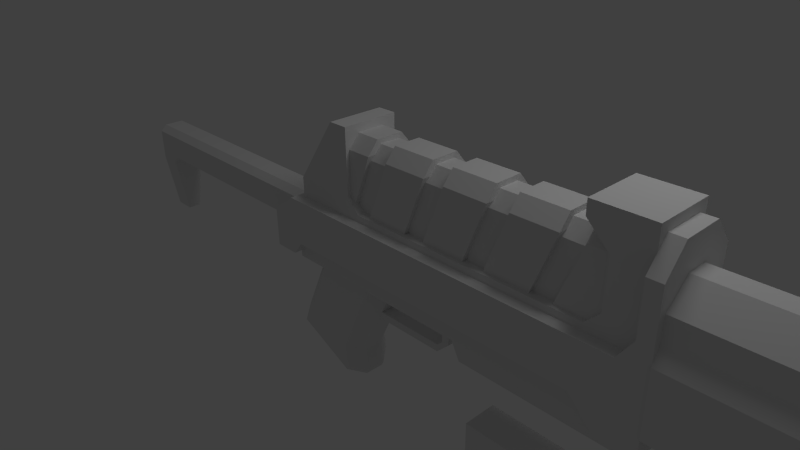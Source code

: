 # Source: Assault_Rifle.blend  (saved by Blender 2.57.0; exported with 4.5.12 LTS)
import bpy
from mathutils import Matrix  # noqa: F401  (used for matrix-valued properties, if any)

bpy.ops.wm.read_factory_settings(use_empty=True)
scene = bpy.context.scene
scene.name = 'Scene'

# ---- collections
col_collection_1 = bpy.data.collections.new('Collection 1'); scene.collection.children.link(col_collection_1)

# ---- materials (node trees are filled in below, after node groups)
mat_material_002 = bpy.data.materials.new('Material.002')
mat_material_002.alpha_threshold = 0.0
mat_material_002.use_transparent_shadow = False
mat_material_002.roughness = 0.5
mat_material_002.line_color = (0.0, 0.0, 0.0, 1.0)
mat_material_003 = bpy.data.materials.new('Material.003')
mat_material_003.alpha_threshold = 0.0
mat_material_003.use_transparent_shadow = False
mat_material_003.roughness = 0.5
mat_material_003.line_color = (0.0, 0.0, 0.0, 1.0)

# ---- material node trees

# ---- world
world_world = bpy.data.worlds.new('World'); scene.world = world_world
world_world.color = (0.05088, 0.05088, 0.05088)
world_world.use_sun_shadow = False
world_world.sun_shadow_jitter_overblur = 0.0
world_world.cycles.sampling_method = 'MANUAL'
world_world.cycles.sample_map_resolution = 256

# ---- cameras
cam_camera = bpy.data.cameras.new('Camera')
cam_camera.clip_end = 100.0
cam_camera.lens = 35.0
cam_camera.ortho_scale = 7.314
cam_camera.dof.focus_distance = 0.0
cam_camera.dof.aperture_fstop = 128.0

# ---- lights
light_lamp_003 = bpy.data.lights.new('Lamp.003', 'POINT')
light_lamp_003.transmission_factor = 0.0
light_lamp_003.cutoff_distance = 30.0
light_lamp_003.energy = 100.0
light_lamp_003.shadow_buffer_clip_start = 1.001
light_lamp_003.shadow_soft_size = 1.0
light_lamp_003.shadow_maximum_resolution = 0.006
light_lamp_003.use_absolute_resolution = True
light_lamp_003.cycles.use_multiple_importance_sampling = False
light_lamp_002 = bpy.data.lights.new('Lamp.002', 'POINT')
light_lamp_002.transmission_factor = 0.0
light_lamp_002.cutoff_distance = 30.0
light_lamp_002.energy = 100.0
light_lamp_002.shadow_buffer_clip_start = 1.001
light_lamp_002.shadow_soft_size = 1.0
light_lamp_002.shadow_maximum_resolution = 0.006
light_lamp_002.use_absolute_resolution = True
light_lamp_002.cycles.use_multiple_importance_sampling = False
light_lamp_001 = bpy.data.lights.new('Lamp.001', 'POINT')
light_lamp_001.transmission_factor = 0.0
light_lamp_001.cutoff_distance = 30.0
light_lamp_001.energy = 100.0
light_lamp_001.shadow_buffer_clip_start = 1.001
light_lamp_001.shadow_soft_size = 1.0
light_lamp_001.shadow_maximum_resolution = 0.006
light_lamp_001.use_absolute_resolution = True
light_lamp_001.cycles.use_multiple_importance_sampling = False
light_lamp = bpy.data.lights.new('Lamp', 'POINT')
light_lamp.transmission_factor = 0.0
light_lamp.cutoff_distance = 30.0
light_lamp.energy = 100.0
light_lamp.shadow_buffer_clip_start = 1.001
light_lamp.shadow_soft_size = 1.0
light_lamp.shadow_maximum_resolution = 0.006
light_lamp.use_absolute_resolution = True
light_lamp.cycles.use_multiple_importance_sampling = False

# ---- meshes
me_cylinder_001 = bpy.data.meshes.new('Cylinder.001')
me_cylinder_001.from_pydata([(0.0, 1.0, -1.0), (0.7071, 0.7071, -1.0), (1.0, -4.371e-08, -1.0), (0.7071, -0.7071, -1.0), (-8.742e-08, -1.0, -1.0), (-0.7071, -0.7071, -1.0), (-1.0, 1.192e-08, -1.0), (-0.7071, 0.7071, -1.0), (-3.02e-07, 1.0, 0.003735), (0.7071, 0.7071, 0.003735), (1.0, 6.911e-07, 0.003735), (0.7071, -0.7071, 0.003735), (-2.385e-08, -1.0, 0.003735), (-0.7071, -0.7071, 0.003735), (-1.0, 7.388e-07, 0.003735), (-0.7071, 0.7071, 0.003735), (0.0, 0.0, -1.0)], [], [(16, 0, 1), (16, 1, 2), (16, 2, 3), (16, 3, 4), (16, 4, 5), (16, 5, 6), (16, 6, 7), (7, 0, 16), (0, 8, 9, 1), (1, 9, 10, 2), (2, 10, 11, 3), (3, 11, 12, 4), (4, 12, 13, 5), (5, 13, 14, 6), (6, 14, 15, 7), (8, 0, 7, 15)])
me_cylinder_001.use_remesh_preserve_volume = False
me_cylinder_001.use_remesh_preserve_attributes = False
me_cylinder_001.use_mirror_vertex_groups = False
me_cylinder_001.update()
me_cube_001 = bpy.data.meshes.new('Cube.001')
me_cube_001.from_pydata([(1.1, 1.0, -0.6), (1.1, -1.0, -0.6), (0.9, -1.0, -0.6), (0.9, 1.0, -0.6), (1.1, 1.0, 0.7), (1.1, -1.0, 0.7), (0.9, -1.0, 0.7), (0.9, 1.0, 0.7), (0.7403, -1.0, -0.7418), (0.7403, 1.0, -0.7418), (0.7403, 1.0, -0.9418), (0.7403, -1.0, -0.9418), (-1.862, -1.0, -0.9418), (-1.862, -1.0, -0.7418), (-1.862, 1.0, -0.9418), (-1.862, 1.0, -0.7418)], [], [(1, 5, 6, 2), (4, 0, 3, 7), (2, 6, 7, 3), (0, 4, 5, 1), (2, 3, 9, 8), (3, 0, 10, 9), (0, 1, 11, 10), (1, 2, 8, 11), (11, 8, 13, 12), (10, 11, 12, 14), (9, 10, 14, 15), (8, 9, 15, 13)])
_uv = me_cube_001.uv_layers.new(name='UVTex')
_uv.uv.foreach_set('vector', [0.02441, -0.07473, 0.02441, -0.2295, 0.2863, -0.2295, 0.2863, -0.07473, 0.7863, -0.2295, 0.7863, -0.07473, 0.5244, -0.07473, 0.5244, -0.2295, 0.2863, -0.07473, 0.2863, -0.2295, 0.5244, -0.2295, 0.5244, -0.07473, 0.7863, -0.07473, 0.7863, -0.2295, 1.024, -0.2295, 1.024, -0.07473, 1.0, 1.0, 0.0, 1.0, 0.0, 0.0, 1.0, 0.0, 1.0, 1.0, 0.0, 1.0, 0.0, 0.0, 1.0, 0.0, 1.0, 1.0, 0.0, 1.0, 0.0, 0.0, 1.0, 0.0, 1.0, 1.0, 0.0, 1.0, 0.0, 0.0, 1.0, 0.0, 1.0, 1.0, 0.0, 1.0, 0.0, 0.0, 1.0, 0.0, 1.0, 1.0, 0.0, 1.0, 0.0, 0.0, 1.0, 0.0, 1.0, 1.0, 0.0, 1.0, 0.0, 0.0, 1.0, 0.0, 1.0, 1.0, 0.0, 1.0, 0.0, 0.0, 1.0, 0.0])
me_cube_001.materials.append(mat_material_002)
me_cube_001.use_remesh_preserve_volume = False
me_cube_001.use_remesh_preserve_attributes = False
me_cube_001.use_mirror_vertex_groups = False
me_cube_001.update()
me_cube_027 = bpy.data.meshes.new('Cube.027')
me_cube_027.from_pydata([(1.1, 1.0, -0.6), (1.1, -1.0, -0.6), (0.4282, -1.0, -0.6), (0.4282, 1.0, -0.6), (1.534, 1.0, 0.5143), (1.533, -1.0, 0.5143), (0.8617, -1.0, 0.5143), (0.8617, 1.0, 0.5143), (1.534, 0.5593, 0.7147), (0.8617, 0.5593, 0.7147), (0.8617, -0.5593, 0.7147), (1.533, -0.5593, 0.7147)], [], [(1, 5, 6, 2), (4, 0, 3, 7), (0, 4, 5, 1), (4, 7, 9, 8), (6, 5, 11, 10), (5, 4, 8, 11), (8, 9, 10, 11)])
me_cube_027.use_remesh_preserve_volume = False
me_cube_027.use_remesh_preserve_attributes = False
me_cube_027.use_mirror_vertex_groups = False
me_cube_027.update()
me_cube_026 = bpy.data.meshes.new('Cube.026')
me_cube_026.from_pydata([(1.1, 1.0, -0.6), (1.1, -1.0, -0.6), (0.4282, -1.0, -0.6), (0.4282, 1.0, -0.6), (1.534, 1.0, 0.5143), (1.533, -1.0, 0.5143), (0.8617, -1.0, 0.5143), (0.8617, 1.0, 0.5143), (1.534, 0.5593, 0.7147), (0.8617, 0.5593, 0.7147), (0.8617, -0.5593, 0.7147), (1.533, -0.5593, 0.7147)], [], [(1, 5, 6, 2), (4, 0, 3, 7), (2, 6, 7, 3), (0, 4, 5, 1), (4, 7, 9, 8), (7, 6, 10, 9), (6, 5, 11, 10), (5, 4, 8, 11), (8, 9, 10, 11)])
me_cube_026.use_remesh_preserve_volume = False
me_cube_026.use_remesh_preserve_attributes = False
me_cube_026.use_mirror_vertex_groups = False
me_cube_026.update()
me_cube_025 = bpy.data.meshes.new('Cube.025')
me_cube_025.from_pydata([(1.1, 1.0, -0.6), (1.1, -1.0, -0.6), (0.4282, -1.0, -0.6), (0.4282, 1.0, -0.6), (1.534, 1.0, 0.5143), (1.533, -1.0, 0.5143), (0.8617, -1.0, 0.5143), (0.8617, 1.0, 0.5143), (1.534, 0.5593, 0.7147), (0.8617, 0.5593, 0.7147), (0.8617, -0.5593, 0.7147), (1.533, -0.5593, 0.7147)], [], [(1, 5, 6, 2), (4, 0, 3, 7), (2, 6, 7, 3), (0, 4, 5, 1), (4, 7, 9, 8), (7, 6, 10, 9), (6, 5, 11, 10), (5, 4, 8, 11), (8, 9, 10, 11)])
me_cube_025.use_remesh_preserve_volume = False
me_cube_025.use_remesh_preserve_attributes = False
me_cube_025.use_mirror_vertex_groups = False
me_cube_025.update()
me_cube_024 = bpy.data.meshes.new('Cube.024')
me_cube_024.from_pydata([(1.1, 1.0, -0.6), (1.1, -1.0, -0.6), (0.4282, -1.0, -0.6), (0.4282, 1.0, -0.6), (1.534, 1.0, 0.5143), (1.533, -1.0, 0.5143), (0.8617, -1.0, 0.5143), (0.8617, 1.0, 0.5143), (1.534, 0.5593, 0.7147), (0.8617, 0.5593, 0.7147), (0.8617, -0.5593, 0.7147), (1.533, -0.5593, 0.7147)], [], [(1, 5, 6, 2), (4, 0, 3, 7), (2, 6, 7, 3), (0, 4, 5, 1), (4, 7, 9, 8), (7, 6, 10, 9), (6, 5, 11, 10), (5, 4, 8, 11), (8, 9, 10, 11)])
me_cube_024.use_remesh_preserve_volume = False
me_cube_024.use_remesh_preserve_attributes = False
me_cube_024.use_mirror_vertex_groups = False
me_cube_024.update()
me_cube_019 = bpy.data.meshes.new('Cube.019')
me_cube_019.from_pydata([(1.1, 1.0, -0.6), (1.1, -1.0, -0.6), (0.4282, -1.0, -0.6), (0.4282, 1.0, -0.6), (1.534, 1.0, 0.5143), (1.533, -1.0, 0.5143), (0.8617, -1.0, 0.5143), (0.8617, 1.0, 0.5143), (1.534, 0.5593, 0.7147), (0.8617, 0.5593, 0.7147), (0.8617, -0.5593, 0.7147), (1.533, -0.5593, 0.7147)], [], [(1, 5, 6, 2), (4, 0, 3, 7), (2, 6, 7, 3), (4, 7, 9, 8), (7, 6, 10, 9), (6, 5, 11, 10), (8, 9, 10, 11)])
me_cube_019.use_remesh_preserve_volume = False
me_cube_019.use_remesh_preserve_attributes = False
me_cube_019.use_mirror_vertex_groups = False
me_cube_019.update()
me_cube_018 = bpy.data.meshes.new('Cube.018')
me_cube_018.from_pydata([(1.1, 1.0, 0.2), (1.1, -1.0, 0.2), (-0.1, -1.0, 0.2), (-0.1, 1.0, 0.2), (1.1, 1.0, 0.6), (1.1, -1.0, 0.6), (-0.1, -1.0, 0.6), (-0.1, 1.0, 0.6), (1.1, 0.6, 0.7), (-0.1, 0.6, 0.7), (-0.1, -0.6, 0.7), (1.1, -0.6, 0.7), (-2.1, 0.6, 0.7), (-2.1, -0.6, 0.7), (-2.1, -1.0, 0.6), (-2.1, 1.0, 0.6), (-2.1, 1.0, 0.2), (-2.1, -1.0, 0.2), (-3.1, 1.0, 0.08631), (-3.1, -1.0, 0.08631), (-3.1, -1.0, 0.6), (-3.1, 1.0, 0.6), (-3.1, 0.6, 0.7), (-3.1, -0.6, 0.7), (-3.464, 0.6, 0.7), (-3.464, -0.6, 0.7), (-3.464, -1.0, 0.6), (-3.464, 1.0, 0.6), (-3.464, 1.0, 0.08631), (-3.464, -1.0, 0.08631), (-3.003, -1.0, 0.2), (-3.003, 1.0, 0.2), (-3.003, -1.0, 0.6), (-3.003, 1.0, 0.6), (-3.003, 0.6, 0.7), (-3.003, -0.6, 0.7), (-3.464, 0.396, -0.9116), (-3.464, -0.3959, -0.9116), (-3.1, -0.3959, -0.9116), (-3.1, 0.3959, -0.9116)], [], [(1, 5, 6, 2), (4, 0, 3, 7), (0, 4, 5, 1), (3, 0, 1, 2), (4, 7, 9, 8), (6, 5, 11, 10), (5, 4, 8, 11), (8, 9, 10, 11), (10, 9, 12, 13), (6, 10, 13, 14), (9, 7, 15, 12), (7, 3, 16, 15), (2, 6, 14, 17), (3, 2, 17, 16), (23, 22, 24, 25), (20, 23, 25, 26), (22, 21, 27, 24), (21, 18, 28, 27), (19, 20, 26, 29), (27, 26, 25, 24), (29, 26, 27, 28), (17, 30, 31, 16), (30, 19, 18, 31), (14, 32, 30, 17), (32, 20, 19, 30), (16, 31, 33, 15), (31, 18, 21, 33), (15, 33, 34, 12), (33, 21, 22, 34), (13, 35, 32, 14), (35, 23, 20, 32), (12, 34, 35, 13), (34, 22, 23, 35), (29, 28, 36, 37), (19, 29, 37, 38), (28, 18, 39, 36), (18, 19, 38, 39), (39, 38, 37, 36)])
me_cube_018.materials.append(mat_material_003)
me_cube_018.use_remesh_preserve_volume = False
me_cube_018.use_remesh_preserve_attributes = False
me_cube_018.use_mirror_vertex_groups = False
me_cube_018.update()
me_cylinder = bpy.data.meshes.new('Cylinder')
me_cylinder.from_pydata([(9.232e-07, 1.211, 2.442), (-0.4634, 1.119, 2.442), (-0.8563, 0.8563, 2.442), (-1.119, 0.4634, 2.442), (-1.211, 3.03e-06, 2.442), (-1.119, -0.4634, 2.442), (-0.8563, -0.8563, 2.442), (-0.4634, -1.119, 2.442), (-2.205e-06, -1.211, 2.442), (0.4634, -1.119, 2.442), (0.8563, -0.8563, 2.442), (1.119, -0.4634, 2.442), (1.211, -1.647e-06, 2.442), (1.119, 0.4634, 2.442), (0.8563, 0.8563, 2.442), (0.4634, 1.119, 2.442), (0.4634, 1.119, 3.747), (1.022e-06, 1.211, 3.747), (0.8563, 0.8563, 3.747), (1.119, 0.4634, 3.747), (1.211, -1.647e-06, 3.747), (1.119, -0.4634, 3.747), (0.8563, -0.8563, 3.747), (0.4634, -1.119, 3.747), (-2.106e-06, -1.211, 3.747), (-0.4634, -1.119, 3.747), (-0.8563, -0.8563, 3.747), (-1.119, -0.4634, 3.747), (-1.211, 3.03e-06, 3.747), (-1.119, 0.4634, 3.747), (-0.8563, 0.8563, 3.747), (-0.4634, 1.119, 3.747), (2.326e-07, -8.332e-08, 3.747)], [], [(15, 0, 17, 16), (14, 15, 16, 18), (13, 14, 18, 19), (12, 13, 19, 20), (11, 12, 20, 21), (10, 11, 21, 22), (9, 10, 22, 23), (8, 9, 23, 24), (7, 8, 24, 25), (6, 7, 25, 26), (5, 6, 26, 27), (4, 5, 27, 28), (3, 4, 28, 29), (2, 3, 29, 30), (1, 2, 30, 31), (0, 1, 31, 17), (32, 16, 17), (32, 18, 16), (32, 19, 18), (32, 20, 19), (32, 21, 20), (32, 22, 21), (32, 23, 22), (32, 24, 23), (32, 25, 24), (32, 26, 25), (32, 27, 26), (32, 28, 27), (32, 29, 28), (32, 30, 29), (32, 31, 30), (32, 17, 31)])
me_cylinder.use_remesh_preserve_volume = False
me_cylinder.use_remesh_preserve_attributes = False
me_cylinder.use_mirror_vertex_groups = False
me_cylinder.update()
me_cube_017 = bpy.data.meshes.new('Cube.017')
me_cube_017.from_pydata([(1.1, 1.0, -0.6), (1.1, -1.0, -0.6), (-1.1, -1.0, -0.6), (-1.1, 1.0, -0.6), (1.1, 1.0, 0.7), (1.1, -1.0, 0.7), (-1.1, -1.0, 0.7), (-1.1, 1.0, 0.7), (-0.88, -1.0, -0.9), (-0.88, 1.0, -0.9), (0.88, 1.0, -0.9), (0.88, -1.0, -0.9)], [], [(4, 7, 6, 5), (1, 5, 6, 2), (4, 0, 3, 7), (2, 6, 7, 3), (0, 4, 5, 1), (2, 3, 9, 8), (3, 0, 10, 9), (0, 1, 11, 10), (1, 2, 8, 11), (10, 11, 8, 9)])
_uv = me_cube_017.uv_layers.new(name='UVTex')
_uv.uv.foreach_set('vector', [1.0, 0.9091, 2.167e-07, 0.9091, 0.0, 3.793e-07, 1.0, 0.0, 0.02441, -0.07473, 0.02441, -0.2295, 0.2863, -0.2295, 0.2863, -0.07473, 0.7863, -0.2295, 0.7863, -0.07473, 0.5244, -0.07473, 0.5244, -0.2295, 0.2863, -0.07473, 0.2863, -0.2295, 0.5244, -0.2295, 0.5244, -0.07473, 0.7863, -0.07473, 0.7863, -0.2295, 1.024, -0.2295, 1.024, -0.07473, -3.252, 0.3467, -2.453, 0.3467, -2.453, 0.4952, -3.252, 0.4952, 0.07812, 1.382, 1.078, 1.382, 0.9781, 1.519, 0.1781, 1.518, -2.453, 1.347, -3.252, 1.347, -3.252, 1.198, -2.453, 1.198, 1.078, 1.655, 0.07812, 1.655, 0.1781, 1.519, 0.9781, 1.519, -2.453, 1.198, -3.252, 1.198, -3.252, 0.4952, -2.453, 0.4952])
me_cube_017.materials.append(mat_material_002)
me_cube_017.use_remesh_preserve_volume = False
me_cube_017.use_remesh_preserve_attributes = False
me_cube_017.use_mirror_vertex_groups = False
me_cube_017.update()
me_cube_015 = bpy.data.meshes.new('Cube.015')
me_cube_015.from_pydata([(-0.11, 1.0, -0.9), (-0.11, -1.0, -0.9), (-0.99, -1.0, -0.9), (-0.99, 1.0, -0.9), (-0.11, 1.0, 0.7), (-0.11, -1.0, 0.7), (-0.99, -1.0, 0.7), (-0.99, 1.0, 0.7), (-1.21, 0.4, -0.9), (-1.21, 0.4, 0.7), (-1.21, -0.4, -0.9), (-1.21, -0.4, 0.7), (0.11, 0.4, -0.9), (0.11, 0.4, 0.7), (0.11, -0.4, -0.9), (0.11, -0.4, 0.7), (0.31, 0.4, -1.2), (0.31, -0.4, -1.2), (-1.21, 0.4, -1.2), (-1.21, -0.4, -1.2), (0.09, -1.0, -1.2), (0.09, 1.0, -1.2), (-0.99, -1.0, -1.2), (-0.99, 1.0, -1.2), (0.09, -1.0, -1.3), (-0.99, -1.0, -1.3), (0.09, 1.0, -1.3), (-0.99, 1.0, -1.3), (-1.21, 0.4, -1.3), (-1.21, -0.4, -1.3), (0.31, 0.4, -1.3), (0.31, -0.4, -1.3), (0.1753, 0.3291, -1.4), (0.1753, -0.3291, -1.4), (-1.075, 0.3291, -1.4), (-1.075, -0.3291, -1.4), (-0.005699, -0.8228, -1.4), (-0.005699, 0.8228, -1.4), (-0.8943, -0.8228, -1.4), (-0.8943, 0.8228, -1.4)], [], [(1, 5, 6, 2), (4, 0, 3, 7), (7, 3, 8, 9), (2, 6, 11, 10), (0, 4, 13, 12), (5, 1, 14, 15), (12, 13, 15, 14), (10, 11, 9, 8), (12, 14, 17, 16), (10, 8, 18, 19), (14, 1, 20, 17), (0, 12, 16, 21), (2, 10, 19, 22), (8, 3, 23, 18), (3, 0, 21, 23), (1, 2, 22, 20), (20, 22, 25, 24), (23, 21, 26, 27), (18, 23, 27, 28), (22, 19, 29, 25), (21, 16, 30, 26), (17, 20, 24, 31), (19, 18, 28, 29), (16, 17, 31, 30), (30, 31, 33, 32), (29, 28, 34, 35), (31, 24, 36, 33), (26, 30, 32, 37), (25, 29, 35, 38), (28, 27, 39, 34), (27, 26, 37, 39), (24, 25, 38, 36), (36, 37, 32, 33), (39, 38, 35, 34), (37, 36, 38, 39)])
me_cube_015.use_remesh_preserve_volume = False
me_cube_015.use_remesh_preserve_attributes = False
me_cube_015.use_mirror_vertex_groups = False
me_cube_015.update()
me_cube_014 = bpy.data.meshes.new('Cube.014')
me_cube_014.from_pydata([(2.0, 1.0, 0.4), (2.0, -1.0, 0.4), (-1.1, -1.0, 0.4), (-1.1, 1.0, 0.4), (2.0, 1.0, 0.7), (2.0, -1.0, 0.7), (-1.1, -1.0, 0.7), (-1.1, 1.0, 0.7), (4.4, 1.0, 0.4), (4.1, 1.0, 0.7), (4.4, -1.0, 0.4), (4.1, -1.0, 0.7), (4.4, 0.7, -5.96e-08), (4.4, -0.7, -5.96e-08), (2.0, -0.7, -5.96e-08), (2.0, 0.7, -5.96e-08)], [], [(2, 6, 7, 3), (0, 4, 9, 8), (5, 1, 10, 11), (4, 5, 11, 9), (8, 9, 11, 10), (8, 10, 13, 12), (10, 1, 14, 13), (0, 8, 12, 15), (1, 0, 15, 14), (14, 15, 12, 13), (3, 0, 1, 2), (4, 7, 6, 5), (5, 6, 2, 1), (0, 3, 7, 4)])
me_cube_014.use_remesh_preserve_volume = False
me_cube_014.use_remesh_preserve_attributes = False
me_cube_014.use_mirror_vertex_groups = False
me_cube_014.update()
me_cube_013 = bpy.data.meshes.new('Cube.013')
me_cube_013.from_pydata([], [], [])
me_cube_013.use_remesh_preserve_volume = False
me_cube_013.use_remesh_preserve_attributes = False
me_cube_013.use_mirror_vertex_groups = False
me_cube_013.update()
me_cube_011 = bpy.data.meshes.new('Cube.011')
me_cube_011.from_pydata([(3.161, 0.4, 0.3), (3.161, -0.4, 0.3), (-1.0, -0.4, 0.3), (-1.0, 0.4, 0.3), (3.161, 0.4, 1.2), (3.161, -0.4, 1.2), (-1.0, -0.4, 1.2), (-1.0, 0.4, 1.2), (-1.0, -0.12, 0.0), (-1.0, 0.12, 0.0), (3.161, 0.12, 0.0), (3.161, -0.12, 0.0), (3.161, 0.32, 1.4), (-1.0, 0.32, 1.4), (-1.0, -0.32, 1.4), (3.161, -0.32, 1.4), (3.161, 0.32, 1.751), (3.161, -0.32, 1.751), (-1.0, -0.32, 1.751), (-1.0, 0.32, 1.751), (3.161, 0.096, 2.051), (-1.0, 0.096, 2.051), (-1.0, -0.096, 2.051), (3.161, -0.096, 2.051), (3.3, 0.32, 1.4), (3.3, -0.32, 1.4), (3.3, -0.4, 1.2), (3.3, 0.4, 1.2), (3.3, 0.12, 5.263e-14), (3.3, -0.12, 5.263e-14), (3.3, -0.4, 0.3), (3.3, 0.4, 0.3)], [], [(1, 5, 6, 2), (2, 6, 7, 3), (4, 0, 3, 7), (3, 0, 10, 9), (1, 2, 8, 11), (10, 11, 8, 9), (4, 7, 13, 12), (6, 5, 15, 14), (15, 12, 16, 17), (14, 15, 17, 18), (12, 13, 19, 16), (16, 19, 21, 20), (18, 17, 23, 22), (17, 16, 20, 23), (20, 21, 22, 23), (12, 15, 25, 24), (15, 5, 26, 25), (4, 12, 24, 27), (11, 10, 28, 29), (1, 11, 29, 30), (10, 0, 31, 28), (0, 4, 27, 31), (5, 1, 30, 26), (26, 27, 24, 25), (31, 30, 29, 28), (31, 27, 26, 30)])
me_cube_011.use_remesh_preserve_volume = False
me_cube_011.use_remesh_preserve_attributes = False
me_cube_011.use_mirror_vertex_groups = False
me_cube_011.update()
me_cube_010 = bpy.data.meshes.new('Cube.010')
me_cube_010.from_pydata([(1.0, 1.0, -0.5), (1.0, -1.0, -0.5), (-3.0, -1.0, -0.5), (-3.0, 1.0, -0.5), (1.0, 1.0, 0.6), (1.0, -1.0, 0.6), (-3.0, -1.0, 0.6), (-3.0, 1.0, 0.6), (1.0, 0.5, 0.8), (-3.0, 0.5, 0.8), (-3.0, -0.5, 0.8), (1.0, -0.5, 0.8)], [], [(1, 5, 6, 2), (4, 0, 3, 7), (4, 7, 9, 8), (6, 5, 11, 10), (8, 9, 10, 11)])
me_cube_010.use_remesh_preserve_volume = False
me_cube_010.use_remesh_preserve_attributes = False
me_cube_010.use_mirror_vertex_groups = False
me_cube_010.update()
me_cube_009 = bpy.data.meshes.new('Cube.009')
me_cube_009.from_pydata([(3.8, 1.0, -5.96e-08), (3.8, -1.0, -5.96e-08), (-0.9368, -1.0, -5.96e-08), (-0.9368, 1.0, -5.96e-08), (3.8, 1.0, 0.7), (3.8, -1.0, 0.7), (-1.1, -1.0, 0.7), (-1.1, 1.0, 0.7), (-1.5, 1.0, -1.277e-07), (-1.5, 1.0, 0.4), (-1.5, -1.0, -1.277e-07), (-1.5, -1.0, 0.4), (4.2, 1.0, -0.4), (4.2, 1.0, 0.7), (4.2, -1.0, -0.4), (4.2, -1.0, 0.7), (4.3, -1.0, -0.4), (4.3, 1.0, -0.4), (4.3, 1.0, 0.7), (4.3, -1.0, 0.7), (4.5, 1.0, -0.4), (4.5, 1.0, 1.0), (4.5, -1.0, -0.4), (4.5, -1.0, 1.0), (4.7, -1.0, -0.4), (4.7, 1.0, -0.4), (4.7, -1.0, 1.0), (4.7, 1.0, 1.0), (4.7, 1.0, 1.712), (4.5, 1.0, 1.712), (4.7, -1.0, 1.712), (4.5, -1.0, 1.712), (4.5, 0.4922, 2.066), (4.5, -0.4923, 2.066), (4.7, -0.4923, 2.066), (4.7, 0.4922, 2.066), (-1.5, 1.0, -0.2084), (-1.5, -1.0, -0.2084), (-1.1, -1.0, -0.2084), (-1.1, 1.0, -0.2084)], [], [(0, 1, 2, 3), (4, 7, 6, 5), (1, 5, 6, 2), (4, 0, 3, 7), (7, 3, 8, 9), (2, 6, 11, 10), (6, 7, 9, 11), (0, 4, 13, 12), (5, 1, 14, 15), (4, 5, 15, 13), (1, 0, 12, 14), (14, 12, 17, 16), (13, 15, 19, 18), (15, 14, 16, 19), (12, 13, 18, 17), (17, 18, 21, 20), (19, 16, 22, 23), (18, 19, 23, 21), (16, 17, 20, 22), (22, 20, 25, 24), (23, 22, 24, 26), (20, 21, 27, 25), (25, 27, 26, 24), (27, 21, 29, 28), (26, 27, 28, 30), (23, 26, 30, 31), (21, 23, 31, 29), (29, 31, 33, 32), (31, 30, 34, 33), (30, 28, 35, 34), (28, 29, 32, 35), (32, 33, 34, 35), (2, 10, 37, 38), (8, 3, 39, 36), (3, 2, 38, 39), (39, 38, 37, 36), (8, 36, 37, 10), (8, 10, 11, 9)])
me_cube_009.use_remesh_preserve_volume = False
me_cube_009.use_remesh_preserve_attributes = False
me_cube_009.use_mirror_vertex_groups = False
me_cube_009.update()
me_cube_008 = bpy.data.meshes.new('Cube.008')
me_cube_008.from_pydata([(0.0, 0.4, 0.7), (0.0, -0.4, 0.7), (-1.0, -0.4, 0.7), (-1.0, 0.4, 0.7), (4.768e-07, 0.4, 1.0), (-9.537e-07, -0.4, 1.0), (-1.0, -0.4, 1.0), (-1.0, 0.4, 1.0), (4.0, 0.4, 0.7), (4.0, 0.4, 1.0), (4.0, -0.4, 0.7), (4.0, -0.4, 1.0), (4.5, 0.4, 0.7), (4.5, -0.4, 0.7), (4.5, 0.4, 1.0), (4.5, -0.4, 1.0), (4.768e-07, 0.4, 2.0), (-0.3, 0.4, 2.0), (-0.3, -0.4, 2.0), (-9.537e-07, -0.4, 2.0), (4.0, 0.4, 1.7), (4.5, 0.4, 1.7), (4.5, -0.4, 1.7), (4.0, -0.4, 1.7), (3.7, 0.4, 2.0), (3.7, -0.4, 2.0), (4.5, -0.4, 2.0), (4.5, 0.4, 2.0), (3.7, 0.4, 2.2), (4.5, 0.4, 2.2), (4.5, -0.4, 2.2), (3.7, -0.4, 2.2), (2.0, 0.4, 0.8), (2.0, 0.4, 0.7), (2.0, -0.4, 0.7), (2.0, -0.4, 0.8), (3.8, 0.4, 0.8), (3.8, 0.4, 0.7), (3.8, -0.4, 0.7), (3.8, -0.4, 0.8), (0.2, 0.4, 0.8), (0.2, 0.4, 0.7), (0.2, -0.4, 0.7), (0.2, -0.4, 0.8), (-1.0, 8.941e-08, 0.7), (-2.384e-07, -2.384e-07, 1.0), (-1.0, 5.96e-08, 1.0), (4.0, -2.384e-07, 1.0), (4.5, -8.941e-07, 0.7), (4.5, -1.132e-06, 1.0), (-0.3, 5.96e-08, 2.0), (-2.384e-07, -2.384e-07, 2.0), (4.5, -1.132e-06, 1.7), (4.0, -2.384e-07, 1.7), (3.7, -2.384e-07, 2.0), (4.5, -1.132e-06, 2.0), (4.5, -1.132e-06, 2.2), (3.7, -2.384e-07, 2.2), (2.0, -2.384e-07, 0.8), (3.8, -2.384e-07, 0.8), (0.2, -2.384e-07, 0.8)], [], [(1, 5, 6, 2), (4, 0, 3, 7), (11, 10, 13, 15), (8, 9, 14, 12), (4, 7, 17, 16), (6, 5, 19, 18), (14, 9, 20, 21), (11, 15, 22, 23), (23, 22, 26, 25), (21, 20, 24, 27), (27, 24, 28, 29), (25, 26, 30, 31), (32, 36, 37, 33), (36, 9, 8, 37), (34, 38, 39, 35), (38, 10, 11, 39), (41, 0, 4, 40), (40, 32, 33, 41), (1, 42, 43, 5), (42, 34, 35, 43), (6, 46, 44, 2), (46, 7, 3, 44), (14, 49, 48, 12), (49, 15, 13, 48), (7, 46, 50, 17), (46, 6, 18, 50), (5, 45, 51, 19), (45, 4, 16, 51), (17, 50, 51, 16), (50, 18, 19, 51), (15, 49, 52, 22), (49, 14, 21, 52), (9, 47, 53, 20), (47, 11, 23, 53), (20, 53, 54, 24), (53, 23, 25, 54), (22, 52, 55, 26), (52, 21, 27, 55), (26, 55, 56, 30), (55, 27, 29, 56), (24, 54, 57, 28), (54, 25, 31, 57), (28, 57, 56, 29), (57, 31, 30, 56), (39, 59, 58, 35), (59, 36, 32, 58), (11, 47, 59, 39), (47, 9, 36, 59), (43, 60, 45, 5), (60, 40, 4, 45), (35, 58, 60, 43), (58, 32, 40, 60)])
me_cube_008.use_remesh_preserve_volume = False
me_cube_008.use_remesh_preserve_attributes = False
me_cube_008.use_mirror_vertex_groups = False
me_cube_008.update()

# ---- objects
ob_cylinder_001 = bpy.data.objects.new('Cylinder.001', me_cylinder_001)
ob_cube_014 = bpy.data.objects.new('Cube.014', me_cube_001)
ob_lamp_003 = bpy.data.objects.new('Lamp.003', light_lamp_003)
ob_lamp_002 = bpy.data.objects.new('Lamp.002', light_lamp_002)
ob_lamp_001 = bpy.data.objects.new('Lamp.001', light_lamp_001)
ob_cube_013 = bpy.data.objects.new('Cube.013', me_cube_027)
ob_cube_012 = bpy.data.objects.new('Cube.012', me_cube_026)
ob_cube_011 = bpy.data.objects.new('Cube.011', me_cube_025)
ob_cube_010 = bpy.data.objects.new('Cube.010', me_cube_024)
ob_cube_009 = bpy.data.objects.new('Cube.009', me_cube_019)
ob_cube_008 = bpy.data.objects.new('Cube.008', me_cube_018)
ob_cylinder = bpy.data.objects.new('Cylinder', me_cylinder)
ob_cube_007 = bpy.data.objects.new('Cube.007', me_cube_017)
ob_cube_006 = bpy.data.objects.new('Cube.006', me_cube_015)
ob_cube_005 = bpy.data.objects.new('Cube.005', me_cube_014)
ob_cube_004 = bpy.data.objects.new('Cube.004', me_cube_013)
ob_cube_003 = bpy.data.objects.new('Cube.003', me_cube_011)
ob_cube_002 = bpy.data.objects.new('Cube.002', me_cube_010)
ob_cube_001 = bpy.data.objects.new('Cube.001', me_cube_009)
ob_cube = bpy.data.objects.new('Cube', me_cube_008)
ob_lamp = bpy.data.objects.new('Lamp', light_lamp)
ob_camera = bpy.data.objects.new('Camera', cam_camera)

# ---- transforms, parenting, visibility, modifiers, constraints
ob_cylinder_001.location = (-0.4048, 0.302, 1.084)
ob_cylinder_001.rotation_euler = (1.571, -0.0, 0.0)
ob_cylinder_001.scale = (0.196, 0.196, 0.196)
ob_cylinder_001.lineart.crease_threshold = 0.0
ob_cube_014.location = (1.017, -0.05027, -0.4)
ob_cube_014.scale = (0.56, 0.1526, 0.56)
ob_cube_014.lineart.crease_threshold = 0.0
ob_lamp_003.location = (4.076, 1.257, 12.9)
ob_lamp_003.rotation_euler = (0.6503, 0.05522, 1.866)
ob_lamp_003.scale = (1.277, 1.014, 1.016)
ob_lamp_003.lock_rotations_4d = False
ob_lamp_003.empty_display_type = 'ARROWS'
ob_lamp_003.color = (0.0, 0.0, 0.0, 0.0)
ob_lamp_003.lineart.crease_threshold = 0.0
ob_lamp_002.location = (4.076, 1.257, 19.9)
ob_lamp_002.rotation_euler = (0.6503, 0.05522, 1.866)
ob_lamp_002.scale = (1.277, 1.014, 1.016)
ob_lamp_002.lock_rotations_4d = False
ob_lamp_002.empty_display_type = 'ARROWS'
ob_lamp_002.color = (0.0, 0.0, 0.0, 0.0)
ob_lamp_002.lineart.crease_threshold = 0.0
ob_lamp_001.location = (4.076, 1.257, 12.9)
ob_lamp_001.rotation_euler = (0.6503, 0.05522, 1.866)
ob_lamp_001.scale = (1.277, 1.014, 1.016)
ob_lamp_001.lock_rotations_4d = False
ob_lamp_001.empty_display_type = 'ARROWS'
ob_lamp_001.color = (0.0, 0.0, 0.0, 0.0)
ob_lamp_001.lineart.crease_threshold = 0.0
ob_cube_013.location = (-1.154, -0.05027, 1.16)
ob_cube_013.scale = (1.0, 0.377, 1.0)
ob_cube_013.lineart.crease_threshold = 0.0
ob_cube_012.location = (-0.154, -0.05027, 1.16)
ob_cube_012.scale = (1.0, 0.377, 1.0)
ob_cube_012.lineart.crease_threshold = 0.0
ob_cube_011.location = (0.846, -0.05027, 1.16)
ob_cube_011.scale = (1.0, 0.377, 1.0)
ob_cube_011.lineart.crease_threshold = 0.0
ob_cube_010.location = (1.846, -0.05027, 1.16)
ob_cube_010.scale = (1.0, 0.377, 1.0)
ob_cube_010.lineart.crease_threshold = 0.0
ob_cube_009.location = (2.846, -0.05027, 1.16)
ob_cube_009.scale = (1.0, 0.377, 1.0)
ob_cube_009.lineart.crease_threshold = 0.0
ob_cube_008.location = (-2.188, -0.05027, -0.1119)
ob_cube_008.scale = (1.0, 0.2726, 1.0)
ob_cube_008.lineart.crease_threshold = 0.0
ob_cylinder.location = (7.861, -0.0513, 1.122)
ob_cylinder.rotation_euler = (-0.0, 1.571, 0.0)
ob_cylinder.scale = (0.334, 0.334, 0.334)
ob_cylinder.lineart.crease_threshold = 0.0
ob_cube_007.location = (3.2, -0.05027, -2.4)
ob_cube_007.scale = (1.0, 0.2726, 1.0)
ob_cube_007.lineart.crease_threshold = 0.0
ob_cube_006.location = (0.2, -0.05027, -0.8)
ob_cube_006.rotation_euler = (0.0, 0.4363, 0.0)
ob_cube_006.scale = (1.0, 0.3894, 1.0)
ob_cube_006.lineart.crease_threshold = 0.0
ob_cube_005.location = (0.0, -0.05027, -0.7)
ob_cube_005.scale = (1.0, 0.4867, 1.0)
ob_cube_005.lineart.crease_threshold = 0.0
ob_cube_004.location = (0.0, 0.0, 0.0)
ob_cube_004.lineart.crease_threshold = 0.0
ob_cube_003.location = (5.7, -0.05027, -0.4)
ob_cube_003.scale = (1.0, 1.56, 1.0)
ob_cube_003.lineart.crease_threshold = 0.0
ob_cube_002.location = (3.0, -0.05027, 1.0)
ob_cube_002.scale = (1.0, 0.312, 1.0)
ob_cube_002.lineart.crease_threshold = 0.0
ob_cube_001.location = (0.0, -0.05027, 0.0)
ob_cube_001.scale = (1.0, 0.6084, 1.0)
ob_cube_001.lineart.crease_threshold = 0.0
ob_cube.location = (0.0, -0.05027, 0.0)
ob_cube.scale = (1.0, 1.092, 1.0)
ob_cube.lineart.crease_threshold = 0.0
ob_lamp.location = (4.076, 1.257, 5.904)
ob_lamp.rotation_euler = (0.6503, 0.05522, 1.866)
ob_lamp.scale = (1.277, 1.014, 1.016)
ob_lamp.lock_rotations_4d = False
ob_lamp.empty_display_type = 'ARROWS'
ob_lamp.color = (0.0, 0.0, 0.0, 0.0)
ob_lamp.lineart.crease_threshold = 0.0
ob_camera.location = (7.481, -6.508, 5.344)
ob_camera.rotation_euler = (1.109, 0.01082, 0.8149)
ob_camera.lock_rotations_4d = False
ob_camera.empty_display_type = 'ARROWS'
ob_camera.color = (0.0, 0.0, 0.0, 0.0)
ob_camera.display_type = 'WIRE'
ob_camera.lineart.crease_threshold = 0.0

# ---- collection membership
col_collection_1.objects.link(ob_cylinder_001)
col_collection_1.objects.link(ob_cube_014)
col_collection_1.objects.link(ob_lamp_003)
col_collection_1.objects.link(ob_lamp_002)
col_collection_1.objects.link(ob_lamp_001)
col_collection_1.objects.link(ob_cube_013)
col_collection_1.objects.link(ob_cube_012)
col_collection_1.objects.link(ob_cube_011)
col_collection_1.objects.link(ob_cube_010)
col_collection_1.objects.link(ob_cube_009)
col_collection_1.objects.link(ob_cube_008)
col_collection_1.objects.link(ob_cylinder)
col_collection_1.objects.link(ob_cube_007)
col_collection_1.objects.link(ob_cube_006)
col_collection_1.objects.link(ob_cube_005)
col_collection_1.objects.link(ob_cube_004)
col_collection_1.objects.link(ob_cube_003)
col_collection_1.objects.link(ob_cube_002)
col_collection_1.objects.link(ob_cube_001)
col_collection_1.objects.link(ob_cube)
col_collection_1.objects.link(ob_lamp)
col_collection_1.objects.link(ob_camera)

# ---- scene / render settings (as saved in the file)
scene.camera = ob_camera
scene.frame_start = 1; scene.frame_end = 250; scene.frame_set(3)
scene.render.engine = 'BLENDER_EEVEE_NEXT'
scene.render.image_settings.color_mode = 'RGB'
scene.render.image_settings.compression = 90
scene.render.resolution_percentage = 50
scene.render.dither_intensity = 0.0
scene.render.bake_margin = 2
scene.render.bake_bias = 0.0
scene.cycles.use_denoising = False
scene.cycles.samples = 10
scene.cycles.sampling_pattern = 'TABULATED_SOBOL'
scene.cycles.light_sampling_threshold = 0.0
scene.cycles.use_adaptive_sampling = False
scene.cycles.use_light_tree = False
scene.cycles.blur_glossy = 0.0
scene.cycles.volume_bounces = 1
scene.cycles.pixel_filter_type = 'GAUSSIAN'
scene.cycles.sample_clamp_indirect = 0.0
scene.view_settings.view_transform = 'Standard'
bpy.context.view_layer.update()
